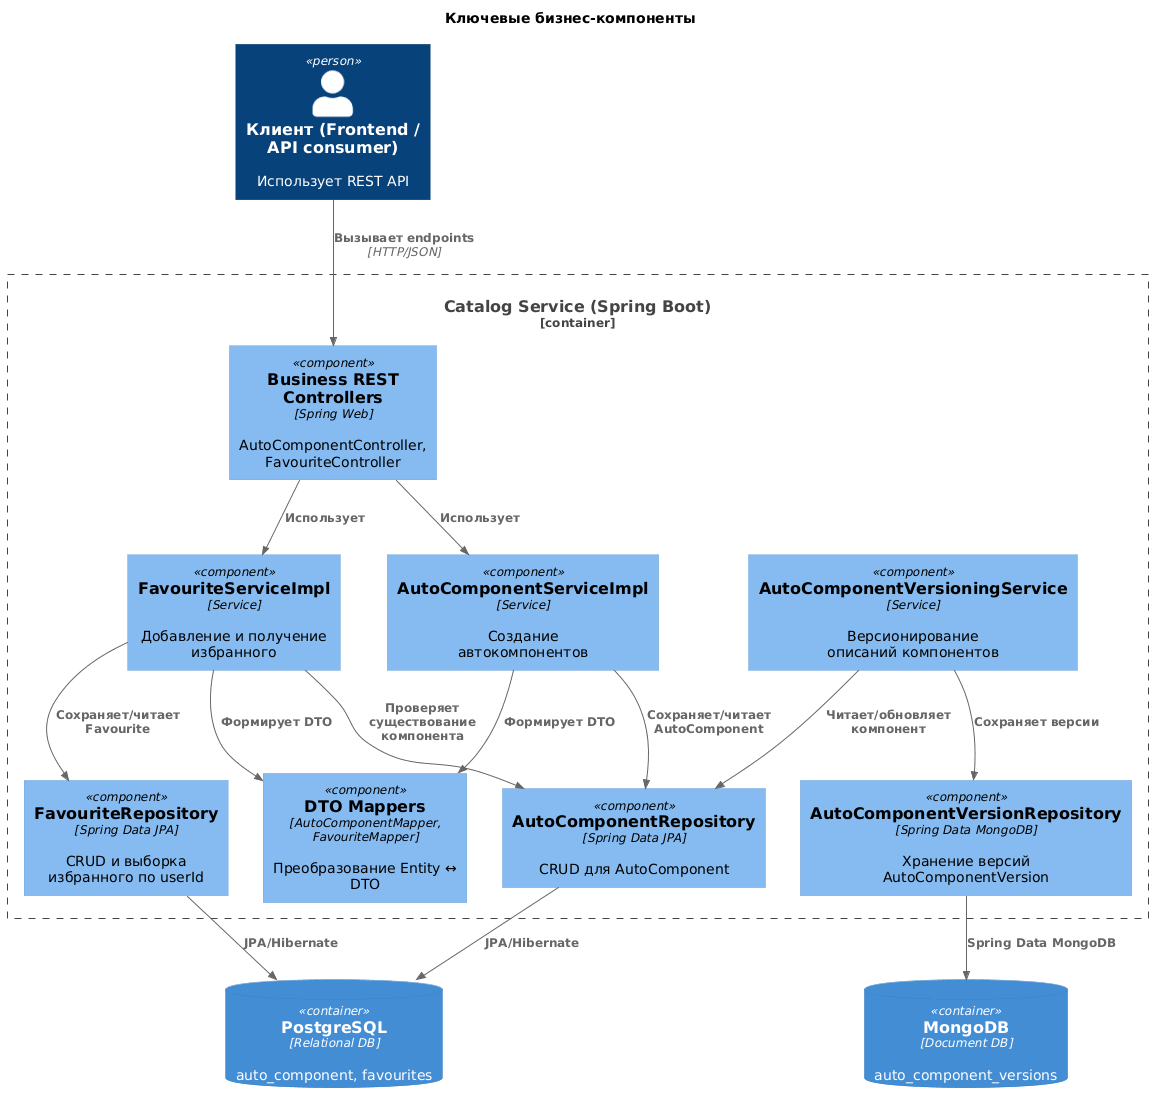

The diagram above was rendered by PlantUML. Its source (embedded in the PNG):
@startuml
!include <c4/C4_Component.puml>

title Ключевые бизнес-компоненты

Person(client, "Клиент (Frontend / API consumer)", "Использует REST API")

Container_Boundary(backend, "Catalog Service (Spring Boot)") {

    Component(apiControllers, "Business REST Controllers", "Spring Web", "AutoComponentController, FavouriteController")

    Component(componentService, "AutoComponentServiceImpl", "Service", "Создание автокомпонентов")

    Component(favouriteService, "FavouriteServiceImpl", "Service", "Добавление и получение избранного")

    Component(versioningService, "AutoComponentVersioningService", "Service", "Версионирование описаний компонентов")

    Component(mappers, "DTO Mappers", "AutoComponentMapper, FavouriteMapper", "Преобразование Entity ↔ DTO")

    Component(componentRepo, "AutoComponentRepository", "Spring Data JPA", "CRUD для AutoComponent")

    Component(favouriteRepo, "FavouriteRepository", "Spring Data JPA", "CRUD и выборка избранного по userId")

    Component(versionRepo, "AutoComponentVersionRepository", "Spring Data MongoDB", "Хранение версий AutoComponentVersion")
}

ContainerDb(postgres, "PostgreSQL", "Relational DB", "auto_component, favourites")
ContainerDb(mongo, "MongoDB", "Document DB", "auto_component_versions")

Rel(client, apiControllers, "Вызывает endpoints", "HTTP/JSON")

Rel(apiControllers, componentService, "Использует")
Rel(apiControllers, favouriteService, "Использует")

Rel(componentService, componentRepo, "Сохраняет/читает AutoComponent")
Rel(componentService, mappers, "Формирует DTO")

Rel(favouriteService, favouriteRepo, "Сохраняет/читает Favourite")
Rel(favouriteService, componentRepo, "Проверяет существование компонента")
Rel(favouriteService, mappers, "Формирует DTO")

Rel(versioningService, componentRepo, "Читает/обновляет компонент")
Rel(versioningService, versionRepo, "Сохраняет версии")

Rel(componentRepo, postgres, "JPA/Hibernate")
Rel(favouriteRepo, postgres, "JPA/Hibernate")
Rel(versionRepo, mongo, "Spring Data MongoDB")
@enduml